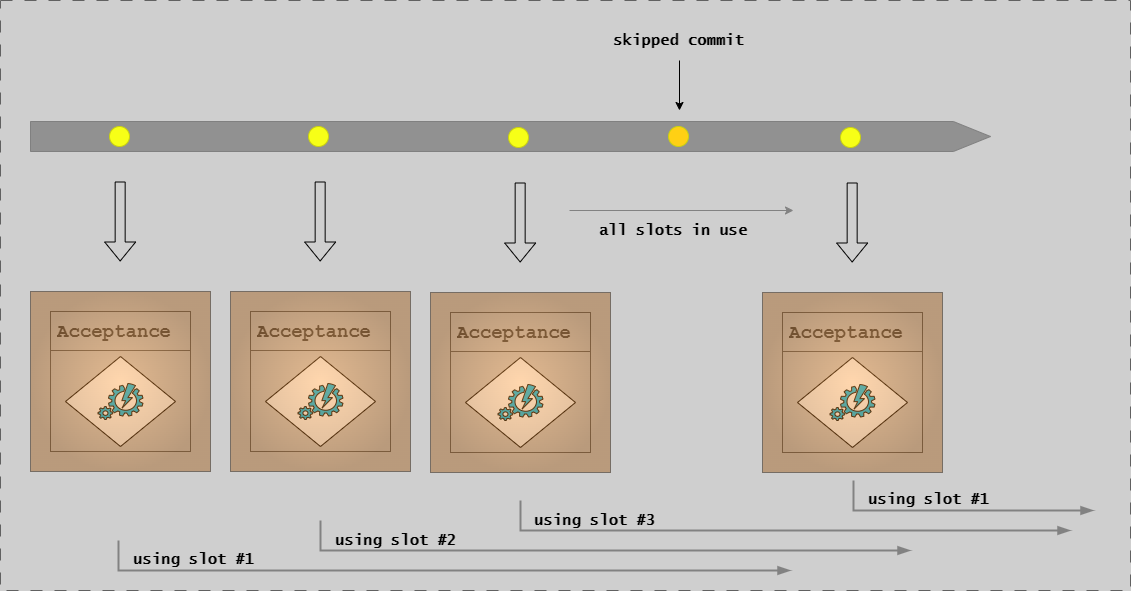

The diagram above was exported from draw.io. Its source (the exported page's mxGraphModel, read from the mxfile embedded in the PNG):
<mxGraphModel dx="5129" dy="-5586" grid="1" gridSize="10" guides="1" tooltips="1" connect="1" arrows="1" fold="1" page="1" pageScale="1" pageWidth="1654" pageHeight="1169" background="#CFCFCF" math="0" shadow="0">
  <root>
    <mxCell id="0" />
    <mxCell id="1" parent="0" />
    <mxCell id="G46-tSZCfBZYrONh_9nJ-37" value="" style="group;strokeColor=#616161;dashed=1;dashPattern=12 12;" parent="1" vertex="1" connectable="0">
      <mxGeometry x="-1630" y="7040" width="1130" height="590" as="geometry" />
    </mxCell>
    <mxCell id="RXrEg-iPyTun6N4x9hFU-3" value="" style="shape=singleArrow;whiteSpace=wrap;html=1;arrowWidth=1;arrowSize=0.03868852459016379;fillColor=#919191;strokeColor=#808080;" parent="1" vertex="1">
      <mxGeometry x="-1600" y="7161" width="960" height="30" as="geometry" />
    </mxCell>
    <mxCell id="RXrEg-iPyTun6N4x9hFU-24" value="" style="ellipse;whiteSpace=wrap;html=1;aspect=fixed;fillColor=#F7FF17;strokeColor=#C8CF13;flipH=1;" parent="1" vertex="1">
      <mxGeometry x="-1521" y="7166" width="20" height="20" as="geometry" />
    </mxCell>
    <mxCell id="RXrEg-iPyTun6N4x9hFU-28" value="" style="ellipse;whiteSpace=wrap;html=1;aspect=fixed;fillColor=#FFD014;strokeColor=#C8CF13;flipH=1;" parent="1" vertex="1">
      <mxGeometry x="-962" y="7166" width="20" height="20" as="geometry" />
    </mxCell>
    <mxCell id="RXrEg-iPyTun6N4x9hFU-33" value="" style="ellipse;whiteSpace=wrap;html=1;aspect=fixed;fillColor=#F7FF17;strokeColor=#C8CF13;flipH=1;" parent="1" vertex="1">
      <mxGeometry x="-1322" y="7166" width="20" height="20" as="geometry" />
    </mxCell>
    <mxCell id="fsX0NYJhNOt_ZMHreR-h-26" value="" style="shape=flexArrow;endArrow=classic;html=1;rounded=0;" edge="1" parent="1">
      <mxGeometry width="50" height="50" relative="1" as="geometry">
        <mxPoint x="-1510.34" y="7221" as="sourcePoint" />
        <mxPoint x="-1510.34" y="7301" as="targetPoint" />
      </mxGeometry>
    </mxCell>
    <mxCell id="fsX0NYJhNOt_ZMHreR-h-27" value="" style="group" vertex="1" connectable="0" parent="1">
      <mxGeometry x="-1600" y="7331" width="180" height="180" as="geometry" />
    </mxCell>
    <mxCell id="fsX0NYJhNOt_ZMHreR-h-28" value="" style="group;strokeColor=#666666;fontFamily=Courier New;" vertex="1" connectable="0" parent="fsX0NYJhNOt_ZMHreR-h-27">
      <mxGeometry x="20" y="20" width="140" height="140" as="geometry" />
    </mxCell>
    <mxCell id="fsX0NYJhNOt_ZMHreR-h-29" value="&lt;h1&gt;&lt;span style=&quot;&quot;&gt;&lt;font style=&quot;font-size: 19px;&quot;&gt;Acceptance&lt;/font&gt;&lt;/span&gt;&lt;/h1&gt;" style="text;html=1;strokeColor=none;fillColor=none;spacing=5;spacingTop=-20;whiteSpace=wrap;overflow=hidden;rounded=0;fontStyle=1;fontFamily=Courier New;fontColor=#4D4D4D;" vertex="1" parent="fsX0NYJhNOt_ZMHreR-h-27">
      <mxGeometry x="22" y="20" width="131" height="40" as="geometry" />
    </mxCell>
    <mxCell id="fsX0NYJhNOt_ZMHreR-h-30" value="" style="endArrow=none;html=1;rounded=0;entryX=0.627;entryY=0.998;entryDx=0;entryDy=0;entryPerimeter=0;fontStyle=1;fontFamily=Lucida Console;fontColor=#4D4D4D;strokeColor=#666666;" edge="1" parent="fsX0NYJhNOt_ZMHreR-h-27">
      <mxGeometry width="50" height="50" relative="1" as="geometry">
        <mxPoint x="20" y="59" as="sourcePoint" />
        <mxPoint x="160" y="59" as="targetPoint" />
      </mxGeometry>
    </mxCell>
    <mxCell id="fsX0NYJhNOt_ZMHreR-h-31" value="" style="group;fontFamily=Lucida Console;fontSize=14;" vertex="1" connectable="0" parent="fsX0NYJhNOt_ZMHreR-h-27">
      <mxGeometry x="35" y="65" width="110" height="90" as="geometry" />
    </mxCell>
    <mxCell id="fsX0NYJhNOt_ZMHreR-h-32" value="" style="rhombus;whiteSpace=wrap;html=1;shadow=0;fontFamily=Lucida Console;fontSize=14;align=center;strokeWidth=1;spacing=6;spacingTop=-4;strokeColor=#050505;fontStyle=1" vertex="1" parent="fsX0NYJhNOt_ZMHreR-h-31">
      <mxGeometry width="110" height="90" as="geometry" />
    </mxCell>
    <mxCell id="fsX0NYJhNOt_ZMHreR-h-33" value="&lt;span style=&quot;font-size: 14px;&quot;&gt;&lt;br style=&quot;font-size: 14px;&quot;&gt;&lt;/span&gt;" style="verticalLabelPosition=bottom;html=1;verticalAlign=top;align=center;strokeColor=#050505;fillColor=#00BEF2;shape=mxgraph.azure.automation;pointerEvents=1;fontSize=14;fontStyle=1;fontFamily=Lucida Console;" vertex="1" parent="fsX0NYJhNOt_ZMHreR-h-31">
      <mxGeometry x="32.5" y="27" width="45" height="36" as="geometry" />
    </mxCell>
    <mxCell id="fsX0NYJhNOt_ZMHreR-h-34" value="" style="group;strokeColor=default;fillColor=#FF9933;gradientColor=#994C00;gradientDirection=radial;opacity=40;fontFamily=Courier New;" vertex="1" connectable="0" parent="fsX0NYJhNOt_ZMHreR-h-27">
      <mxGeometry width="180" height="180" as="geometry" />
    </mxCell>
    <mxCell id="fsX0NYJhNOt_ZMHreR-h-37" value="" style="shape=flexArrow;endArrow=classic;html=1;rounded=0;" edge="1" parent="1">
      <mxGeometry width="50" height="50" relative="1" as="geometry">
        <mxPoint x="-1310.34" y="7221" as="sourcePoint" />
        <mxPoint x="-1310.34" y="7301" as="targetPoint" />
      </mxGeometry>
    </mxCell>
    <mxCell id="fsX0NYJhNOt_ZMHreR-h-38" value="" style="group" vertex="1" connectable="0" parent="1">
      <mxGeometry x="-1400" y="7331" width="180" height="180" as="geometry" />
    </mxCell>
    <mxCell id="fsX0NYJhNOt_ZMHreR-h-39" value="" style="group;strokeColor=#666666;fontFamily=Courier New;" vertex="1" connectable="0" parent="fsX0NYJhNOt_ZMHreR-h-38">
      <mxGeometry x="20" y="20" width="140" height="140" as="geometry" />
    </mxCell>
    <mxCell id="fsX0NYJhNOt_ZMHreR-h-40" value="&lt;h1&gt;&lt;span style=&quot;&quot;&gt;&lt;font style=&quot;font-size: 19px;&quot;&gt;Acceptance&lt;/font&gt;&lt;/span&gt;&lt;/h1&gt;" style="text;html=1;strokeColor=none;fillColor=none;spacing=5;spacingTop=-20;whiteSpace=wrap;overflow=hidden;rounded=0;fontStyle=1;fontFamily=Courier New;fontColor=#4D4D4D;" vertex="1" parent="fsX0NYJhNOt_ZMHreR-h-38">
      <mxGeometry x="22" y="20" width="131" height="40" as="geometry" />
    </mxCell>
    <mxCell id="fsX0NYJhNOt_ZMHreR-h-41" value="" style="endArrow=none;html=1;rounded=0;entryX=0.627;entryY=0.998;entryDx=0;entryDy=0;entryPerimeter=0;fontStyle=1;fontFamily=Lucida Console;fontColor=#4D4D4D;strokeColor=#666666;" edge="1" parent="fsX0NYJhNOt_ZMHreR-h-38">
      <mxGeometry width="50" height="50" relative="1" as="geometry">
        <mxPoint x="20" y="59" as="sourcePoint" />
        <mxPoint x="160" y="59" as="targetPoint" />
      </mxGeometry>
    </mxCell>
    <mxCell id="fsX0NYJhNOt_ZMHreR-h-42" value="" style="group;fontFamily=Lucida Console;fontSize=14;" vertex="1" connectable="0" parent="fsX0NYJhNOt_ZMHreR-h-38">
      <mxGeometry x="35" y="65" width="110" height="90" as="geometry" />
    </mxCell>
    <mxCell id="fsX0NYJhNOt_ZMHreR-h-43" value="" style="rhombus;whiteSpace=wrap;html=1;shadow=0;fontFamily=Lucida Console;fontSize=14;align=center;strokeWidth=1;spacing=6;spacingTop=-4;strokeColor=#050505;fontStyle=1" vertex="1" parent="fsX0NYJhNOt_ZMHreR-h-42">
      <mxGeometry width="110" height="90" as="geometry" />
    </mxCell>
    <mxCell id="fsX0NYJhNOt_ZMHreR-h-44" value="&lt;span style=&quot;font-size: 14px;&quot;&gt;&lt;br style=&quot;font-size: 14px;&quot;&gt;&lt;/span&gt;" style="verticalLabelPosition=bottom;html=1;verticalAlign=top;align=center;strokeColor=#050505;fillColor=#00BEF2;shape=mxgraph.azure.automation;pointerEvents=1;fontSize=14;fontStyle=1;fontFamily=Lucida Console;" vertex="1" parent="fsX0NYJhNOt_ZMHreR-h-42">
      <mxGeometry x="32.5" y="27" width="45" height="36" as="geometry" />
    </mxCell>
    <mxCell id="fsX0NYJhNOt_ZMHreR-h-45" value="" style="group;strokeColor=default;fillColor=#FF9933;gradientColor=#994C00;gradientDirection=radial;opacity=40;fontFamily=Courier New;" vertex="1" connectable="0" parent="fsX0NYJhNOt_ZMHreR-h-38">
      <mxGeometry width="180" height="180" as="geometry" />
    </mxCell>
    <mxCell id="fsX0NYJhNOt_ZMHreR-h-47" value="&lt;font size=&quot;1&quot; face=&quot;Lucida Console&quot;&gt;&lt;b style=&quot;font-size: 15px;&quot;&gt;skipped commit&lt;br&gt;&lt;/b&gt;&lt;/font&gt;" style="text;html=1;strokeColor=none;fillColor=none;align=center;verticalAlign=middle;whiteSpace=wrap;rounded=0;" vertex="1" parent="1">
      <mxGeometry x="-1026" y="7070" width="149" height="20" as="geometry" />
    </mxCell>
    <mxCell id="fsX0NYJhNOt_ZMHreR-h-50" value="" style="endArrow=classic;html=1;rounded=0;" edge="1" parent="1">
      <mxGeometry width="50" height="50" relative="1" as="geometry">
        <mxPoint x="-951" y="7100" as="sourcePoint" />
        <mxPoint x="-951" y="7150" as="targetPoint" />
      </mxGeometry>
    </mxCell>
    <mxCell id="fsX0NYJhNOt_ZMHreR-h-58" value="" style="ellipse;whiteSpace=wrap;html=1;aspect=fixed;fillColor=#F7FF17;strokeColor=#C8CF13;flipH=1;" vertex="1" parent="1">
      <mxGeometry x="-1122" y="7167" width="20" height="20" as="geometry" />
    </mxCell>
    <mxCell id="fsX0NYJhNOt_ZMHreR-h-59" value="" style="shape=flexArrow;endArrow=classic;html=1;rounded=0;" edge="1" parent="1">
      <mxGeometry width="50" height="50" relative="1" as="geometry">
        <mxPoint x="-1110.34" y="7222" as="sourcePoint" />
        <mxPoint x="-1110.34" y="7302" as="targetPoint" />
      </mxGeometry>
    </mxCell>
    <mxCell id="fsX0NYJhNOt_ZMHreR-h-60" value="" style="group" vertex="1" connectable="0" parent="1">
      <mxGeometry x="-1200" y="7332" width="180" height="180" as="geometry" />
    </mxCell>
    <mxCell id="fsX0NYJhNOt_ZMHreR-h-61" value="" style="group;strokeColor=#666666;fontFamily=Courier New;" vertex="1" connectable="0" parent="fsX0NYJhNOt_ZMHreR-h-60">
      <mxGeometry x="20" y="20" width="140" height="140" as="geometry" />
    </mxCell>
    <mxCell id="fsX0NYJhNOt_ZMHreR-h-62" value="&lt;h1&gt;&lt;span style=&quot;&quot;&gt;&lt;font style=&quot;font-size: 19px;&quot;&gt;Acceptance&lt;/font&gt;&lt;/span&gt;&lt;/h1&gt;" style="text;html=1;strokeColor=none;fillColor=none;spacing=5;spacingTop=-20;whiteSpace=wrap;overflow=hidden;rounded=0;fontStyle=1;fontFamily=Courier New;fontColor=#4D4D4D;" vertex="1" parent="fsX0NYJhNOt_ZMHreR-h-60">
      <mxGeometry x="22" y="20" width="131" height="40" as="geometry" />
    </mxCell>
    <mxCell id="fsX0NYJhNOt_ZMHreR-h-63" value="" style="endArrow=none;html=1;rounded=0;entryX=0.627;entryY=0.998;entryDx=0;entryDy=0;entryPerimeter=0;fontStyle=1;fontFamily=Lucida Console;fontColor=#4D4D4D;strokeColor=#666666;" edge="1" parent="fsX0NYJhNOt_ZMHreR-h-60">
      <mxGeometry width="50" height="50" relative="1" as="geometry">
        <mxPoint x="20" y="59" as="sourcePoint" />
        <mxPoint x="160" y="59" as="targetPoint" />
      </mxGeometry>
    </mxCell>
    <mxCell id="fsX0NYJhNOt_ZMHreR-h-64" value="" style="group;fontFamily=Lucida Console;fontSize=14;" vertex="1" connectable="0" parent="fsX0NYJhNOt_ZMHreR-h-60">
      <mxGeometry x="35" y="65" width="110" height="90" as="geometry" />
    </mxCell>
    <mxCell id="fsX0NYJhNOt_ZMHreR-h-65" value="" style="rhombus;whiteSpace=wrap;html=1;shadow=0;fontFamily=Lucida Console;fontSize=14;align=center;strokeWidth=1;spacing=6;spacingTop=-4;strokeColor=#050505;fontStyle=1" vertex="1" parent="fsX0NYJhNOt_ZMHreR-h-64">
      <mxGeometry width="110" height="90" as="geometry" />
    </mxCell>
    <mxCell id="fsX0NYJhNOt_ZMHreR-h-66" value="&lt;span style=&quot;font-size: 14px;&quot;&gt;&lt;br style=&quot;font-size: 14px;&quot;&gt;&lt;/span&gt;" style="verticalLabelPosition=bottom;html=1;verticalAlign=top;align=center;strokeColor=#050505;fillColor=#00BEF2;shape=mxgraph.azure.automation;pointerEvents=1;fontSize=14;fontStyle=1;fontFamily=Lucida Console;" vertex="1" parent="fsX0NYJhNOt_ZMHreR-h-64">
      <mxGeometry x="32.5" y="27" width="45" height="36" as="geometry" />
    </mxCell>
    <mxCell id="fsX0NYJhNOt_ZMHreR-h-67" value="" style="group;strokeColor=default;fillColor=#FF9933;gradientColor=#994C00;gradientDirection=radial;opacity=40;fontFamily=Courier New;" vertex="1" connectable="0" parent="fsX0NYJhNOt_ZMHreR-h-60">
      <mxGeometry width="180" height="180" as="geometry" />
    </mxCell>
    <mxCell id="fsX0NYJhNOt_ZMHreR-h-68" value="" style="ellipse;whiteSpace=wrap;html=1;aspect=fixed;fillColor=#F7FF17;strokeColor=#C8CF13;flipH=1;" vertex="1" parent="1">
      <mxGeometry x="-790" y="7167" width="20" height="20" as="geometry" />
    </mxCell>
    <mxCell id="fsX0NYJhNOt_ZMHreR-h-69" value="" style="shape=flexArrow;endArrow=classic;html=1;rounded=0;" edge="1" parent="1">
      <mxGeometry width="50" height="50" relative="1" as="geometry">
        <mxPoint x="-778.3399999999999" y="7222" as="sourcePoint" />
        <mxPoint x="-778.3399999999999" y="7302" as="targetPoint" />
      </mxGeometry>
    </mxCell>
    <mxCell id="fsX0NYJhNOt_ZMHreR-h-70" value="" style="group" vertex="1" connectable="0" parent="1">
      <mxGeometry x="-868" y="7332" width="180" height="180" as="geometry" />
    </mxCell>
    <mxCell id="fsX0NYJhNOt_ZMHreR-h-71" value="" style="group;strokeColor=#666666;fontFamily=Courier New;" vertex="1" connectable="0" parent="fsX0NYJhNOt_ZMHreR-h-70">
      <mxGeometry x="20" y="20" width="140" height="140" as="geometry" />
    </mxCell>
    <mxCell id="fsX0NYJhNOt_ZMHreR-h-72" value="&lt;h1&gt;&lt;span style=&quot;&quot;&gt;&lt;font style=&quot;font-size: 19px;&quot;&gt;Acceptance&lt;/font&gt;&lt;/span&gt;&lt;/h1&gt;" style="text;html=1;strokeColor=none;fillColor=none;spacing=5;spacingTop=-20;whiteSpace=wrap;overflow=hidden;rounded=0;fontStyle=1;fontFamily=Courier New;fontColor=#4D4D4D;" vertex="1" parent="fsX0NYJhNOt_ZMHreR-h-70">
      <mxGeometry x="22" y="20" width="131" height="40" as="geometry" />
    </mxCell>
    <mxCell id="fsX0NYJhNOt_ZMHreR-h-73" value="" style="endArrow=none;html=1;rounded=0;entryX=0.627;entryY=0.998;entryDx=0;entryDy=0;entryPerimeter=0;fontStyle=1;fontFamily=Lucida Console;fontColor=#4D4D4D;strokeColor=#666666;" edge="1" parent="fsX0NYJhNOt_ZMHreR-h-70">
      <mxGeometry width="50" height="50" relative="1" as="geometry">
        <mxPoint x="20" y="59" as="sourcePoint" />
        <mxPoint x="160" y="59" as="targetPoint" />
      </mxGeometry>
    </mxCell>
    <mxCell id="fsX0NYJhNOt_ZMHreR-h-74" value="" style="group;fontFamily=Lucida Console;fontSize=14;" vertex="1" connectable="0" parent="fsX0NYJhNOt_ZMHreR-h-70">
      <mxGeometry x="35" y="65" width="110" height="90" as="geometry" />
    </mxCell>
    <mxCell id="fsX0NYJhNOt_ZMHreR-h-75" value="" style="rhombus;whiteSpace=wrap;html=1;shadow=0;fontFamily=Lucida Console;fontSize=14;align=center;strokeWidth=1;spacing=6;spacingTop=-4;strokeColor=#050505;fontStyle=1" vertex="1" parent="fsX0NYJhNOt_ZMHreR-h-74">
      <mxGeometry width="110" height="90" as="geometry" />
    </mxCell>
    <mxCell id="fsX0NYJhNOt_ZMHreR-h-76" value="&lt;span style=&quot;font-size: 14px;&quot;&gt;&lt;br style=&quot;font-size: 14px;&quot;&gt;&lt;/span&gt;" style="verticalLabelPosition=bottom;html=1;verticalAlign=top;align=center;strokeColor=#050505;fillColor=#00BEF2;shape=mxgraph.azure.automation;pointerEvents=1;fontSize=14;fontStyle=1;fontFamily=Lucida Console;" vertex="1" parent="fsX0NYJhNOt_ZMHreR-h-74">
      <mxGeometry x="32.5" y="27" width="45" height="36" as="geometry" />
    </mxCell>
    <mxCell id="fsX0NYJhNOt_ZMHreR-h-77" value="" style="group;strokeColor=default;fillColor=#FF9933;gradientColor=#994C00;gradientDirection=radial;opacity=40;fontFamily=Courier New;" vertex="1" connectable="0" parent="fsX0NYJhNOt_ZMHreR-h-70">
      <mxGeometry width="180" height="180" as="geometry" />
    </mxCell>
    <mxCell id="fsX0NYJhNOt_ZMHreR-h-78" value="" style="endArrow=classic;html=1;rounded=0;strokeColor=#828282;" edge="1" parent="1">
      <mxGeometry width="50" height="50" relative="1" as="geometry">
        <mxPoint x="-1061" y="7250" as="sourcePoint" />
        <mxPoint x="-837" y="7250" as="targetPoint" />
      </mxGeometry>
    </mxCell>
    <mxCell id="fsX0NYJhNOt_ZMHreR-h-79" value="&lt;font size=&quot;1&quot; face=&quot;Lucida Console&quot;&gt;&lt;b style=&quot;font-size: 15px;&quot;&gt;all slots in use&lt;br&gt;&lt;/b&gt;&lt;/font&gt;" style="text;html=1;strokeColor=none;fillColor=none;align=center;verticalAlign=middle;whiteSpace=wrap;rounded=0;" vertex="1" parent="1">
      <mxGeometry x="-1087" y="7260" width="260" height="20" as="geometry" />
    </mxCell>
    <mxCell id="fsX0NYJhNOt_ZMHreR-h-80" value="" style="edgeStyle=segmentEdgeStyle;endArrow=blockThin;html=1;curved=0;rounded=0;endSize=8;startSize=8;strokeColor=#828282;endFill=1;strokeWidth=2;" edge="1" parent="1">
      <mxGeometry width="50" height="50" relative="1" as="geometry">
        <mxPoint x="-1512" y="7580" as="sourcePoint" />
        <mxPoint x="-840" y="7610" as="targetPoint" />
        <Array as="points">
          <mxPoint x="-1512" y="7610" />
        </Array>
      </mxGeometry>
    </mxCell>
    <mxCell id="fsX0NYJhNOt_ZMHreR-h-81" value="" style="edgeStyle=segmentEdgeStyle;endArrow=blockThin;html=1;curved=0;rounded=0;endSize=8;startSize=8;strokeColor=#828282;endFill=1;strokeWidth=2;" edge="1" parent="1">
      <mxGeometry width="50" height="50" relative="1" as="geometry">
        <mxPoint x="-1310" y="7560" as="sourcePoint" />
        <mxPoint x="-720" y="7590" as="targetPoint" />
        <Array as="points">
          <mxPoint x="-1310" y="7590" />
        </Array>
      </mxGeometry>
    </mxCell>
    <mxCell id="fsX0NYJhNOt_ZMHreR-h-82" value="" style="edgeStyle=segmentEdgeStyle;endArrow=blockThin;html=1;curved=0;rounded=0;endSize=8;startSize=8;strokeColor=#828282;endFill=1;strokeWidth=2;" edge="1" parent="1">
      <mxGeometry width="50" height="50" relative="1" as="geometry">
        <mxPoint x="-1110" y="7540" as="sourcePoint" />
        <mxPoint x="-560" y="7570" as="targetPoint" />
        <Array as="points">
          <mxPoint x="-1110" y="7570" />
        </Array>
      </mxGeometry>
    </mxCell>
    <mxCell id="fsX0NYJhNOt_ZMHreR-h-83" value="&lt;font size=&quot;1&quot; face=&quot;Lucida Console&quot;&gt;&lt;b style=&quot;font-size: 15px;&quot;&gt;using slot #1&lt;br&gt;&lt;/b&gt;&lt;/font&gt;" style="text;html=1;strokeColor=none;fillColor=none;align=center;verticalAlign=middle;whiteSpace=wrap;rounded=0;" vertex="1" parent="1">
      <mxGeometry x="-1512" y="7589" width="151" height="20" as="geometry" />
    </mxCell>
    <mxCell id="fsX0NYJhNOt_ZMHreR-h-84" value="&lt;font size=&quot;1&quot; face=&quot;Lucida Console&quot;&gt;&lt;b style=&quot;font-size: 15px;&quot;&gt;using slot #2&lt;br&gt;&lt;/b&gt;&lt;/font&gt;" style="text;html=1;strokeColor=none;fillColor=none;align=center;verticalAlign=middle;whiteSpace=wrap;rounded=0;" vertex="1" parent="1">
      <mxGeometry x="-1310" y="7570" width="151" height="20" as="geometry" />
    </mxCell>
    <mxCell id="fsX0NYJhNOt_ZMHreR-h-85" value="&lt;font size=&quot;1&quot; face=&quot;Lucida Console&quot;&gt;&lt;b style=&quot;font-size: 15px;&quot;&gt;using slot #3&lt;br&gt;&lt;/b&gt;&lt;/font&gt;" style="text;html=1;strokeColor=none;fillColor=none;align=center;verticalAlign=middle;whiteSpace=wrap;rounded=0;" vertex="1" parent="1">
      <mxGeometry x="-1111" y="7550" width="151" height="20" as="geometry" />
    </mxCell>
    <mxCell id="fsX0NYJhNOt_ZMHreR-h-87" value="" style="edgeStyle=segmentEdgeStyle;endArrow=blockThin;html=1;curved=0;rounded=0;endSize=8;startSize=8;strokeColor=#828282;endFill=1;strokeWidth=2;" edge="1" parent="1">
      <mxGeometry width="50" height="50" relative="1" as="geometry">
        <mxPoint x="-777" y="7520" as="sourcePoint" />
        <mxPoint x="-537" y="7550" as="targetPoint" />
        <Array as="points">
          <mxPoint x="-777" y="7550" />
        </Array>
      </mxGeometry>
    </mxCell>
    <mxCell id="fsX0NYJhNOt_ZMHreR-h-88" value="&lt;font size=&quot;1&quot; face=&quot;Lucida Console&quot;&gt;&lt;b style=&quot;font-size: 15px;&quot;&gt;using slot #1&lt;br&gt;&lt;/b&gt;&lt;/font&gt;" style="text;html=1;strokeColor=none;fillColor=none;align=center;verticalAlign=middle;whiteSpace=wrap;rounded=0;" vertex="1" parent="1">
      <mxGeometry x="-777" y="7529" width="151" height="20" as="geometry" />
    </mxCell>
  </root>
</mxGraphModel>